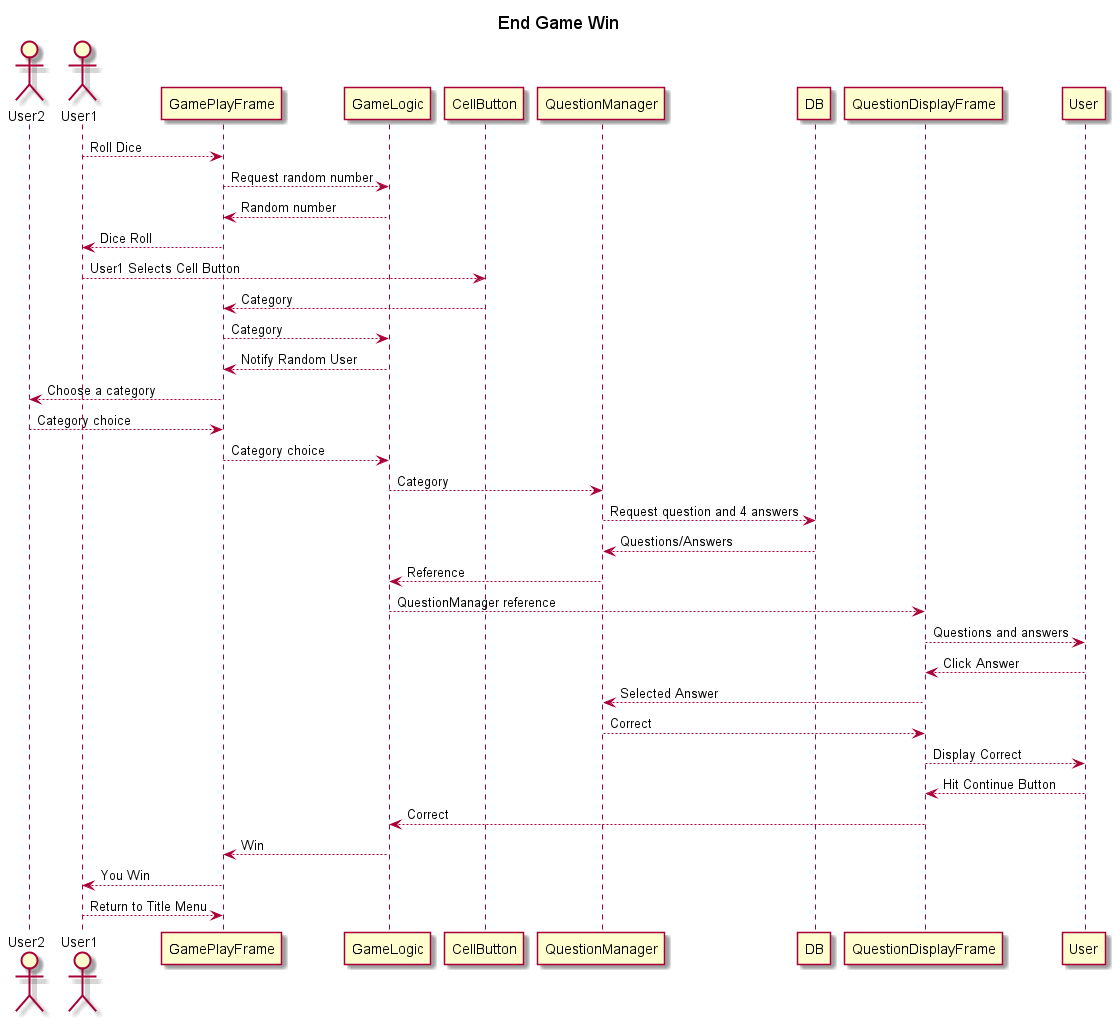

The diagram above was rendered by PlantUML. Its source (embedded in the PNG):
@startuml

title End Game Win

Actor User2
Actor User1

User1 --> GamePlayFrame : Roll Dice
GamePlayFrame --> GameLogic : Request random number
GameLogic --> GamePlayFrame : Random number
GamePlayFrame --> User1 : Dice Roll
User1 --> CellButton : User1 Selects Cell Button
CellButton --> GamePlayFrame : Category
GamePlayFrame --> GameLogic : Category
GameLogic --> GamePlayFrame : Notify Random User
GamePlayFrame --> User2 : Choose a category
User2 --> GamePlayFrame : Category choice
GamePlayFrame --> GameLogic : Category choice
GameLogic --> QuestionManager : Category
QuestionManager --> DB : Request question and 4 answers
DB --> QuestionManager : Questions/Answers
QuestionManager --> GameLogic : Reference
GameLogic --> QuestionDisplayFrame : QuestionManager reference
QuestionDisplayFrame --> User : Questions and answers
User --> QuestionDisplayFrame : Click Answer
QuestionDisplayFrame --> QuestionManager : Selected Answer
QuestionManager --> QuestionDisplayFrame : Correct
QuestionDisplayFrame --> User : Display Correct
User --> QuestionDisplayFrame : Hit Continue Button
QuestionDisplayFrame --> GameLogic : Correct
GameLogic --> GamePlayFrame : Win
GamePlayFrame --> User1 : You Win
User1 --> GamePlayFrame : Return to Title Menu

@enduml